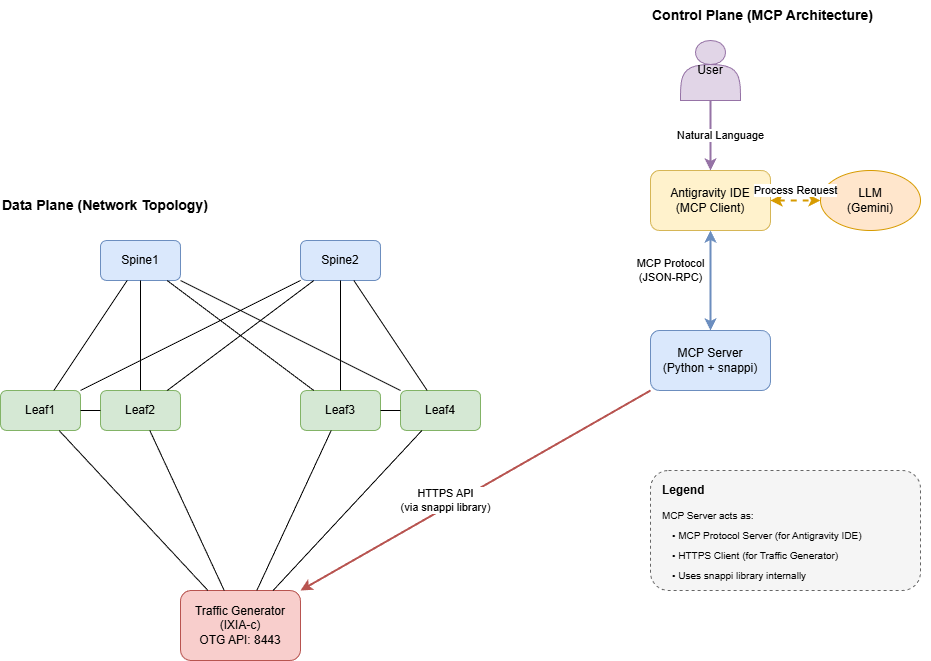

The diagram above was exported from draw.io. Its source (the exported page's mxGraphModel, read from the mxfile embedded in the PNG):
<mxGraphModel dx="924" dy="251" grid="1" gridSize="10" guides="1" tooltips="1" connect="1" arrows="1" fold="1" page="1" pageScale="1" pageWidth="1200" pageHeight="800" math="0" shadow="0">
  <root>
    <mxCell id="0" />
    <mxCell id="1" parent="0" />
    <mxCell id="spine1" value="Spine1" style="rounded=1;whiteSpace=wrap;html=1;fillColor=#dae8fc;strokeColor=#6c8ebf;" parent="1" vertex="1">
      <mxGeometry x="300" y="250" width="80" height="40" as="geometry" />
    </mxCell>
    <mxCell id="spine2" value="Spine2" style="rounded=1;whiteSpace=wrap;html=1;fillColor=#dae8fc;strokeColor=#6c8ebf;" parent="1" vertex="1">
      <mxGeometry x="500" y="250" width="80" height="40" as="geometry" />
    </mxCell>
    <mxCell id="leaf1" value="Leaf1" style="rounded=1;whiteSpace=wrap;html=1;fillColor=#d5e8d4;strokeColor=#82b366;" parent="1" vertex="1">
      <mxGeometry x="200" y="400" width="80" height="40" as="geometry" />
    </mxCell>
    <mxCell id="leaf2" value="Leaf2" style="rounded=1;whiteSpace=wrap;html=1;fillColor=#d5e8d4;strokeColor=#82b366;" parent="1" vertex="1">
      <mxGeometry x="300" y="400" width="80" height="40" as="geometry" />
    </mxCell>
    <mxCell id="leaf3" value="Leaf3" style="rounded=1;whiteSpace=wrap;html=1;fillColor=#d5e8d4;strokeColor=#82b366;" parent="1" vertex="1">
      <mxGeometry x="500" y="400" width="80" height="40" as="geometry" />
    </mxCell>
    <mxCell id="leaf4" value="Leaf4" style="rounded=1;whiteSpace=wrap;html=1;fillColor=#d5e8d4;strokeColor=#82b366;" parent="1" vertex="1">
      <mxGeometry x="600" y="400" width="80" height="40" as="geometry" />
    </mxCell>
    <mxCell id="otg" value="Traffic Generator&#10;(IXIA-c)&#10;OTG API: 8443" style="rounded=1;whiteSpace=wrap;html=1;fillColor=#f8cecc;strokeColor=#b85450;" parent="1" vertex="1">
      <mxGeometry x="380" y="600" width="120" height="70" as="geometry" />
    </mxCell>
    <mxCell id="user" value="User" style="shape=actor;whiteSpace=wrap;html=1;fillColor=#e1d5e7;strokeColor=#9673a6;" parent="1" vertex="1">
      <mxGeometry x="880" y="50" width="60" height="60" as="geometry" />
    </mxCell>
    <mxCell id="claude" value="Antigravity IDE&#10;(MCP Client)" style="rounded=1;whiteSpace=wrap;html=1;fillColor=#fff2cc;strokeColor=#d6b656;" parent="1" vertex="1">
      <mxGeometry x="850" y="180" width="120" height="60" as="geometry" />
    </mxCell>
    <mxCell id="llm" value="LLM&#10;(Gemini)" style="ellipse;whiteSpace=wrap;html=1;fillColor=#ffe6cc;strokeColor=#d79b00;" parent="1" vertex="1">
      <mxGeometry x="1020" y="180" width="100" height="60" as="geometry" />
    </mxCell>
    <mxCell id="mcp_server" value="MCP Server&#10;(Python + snappi)" style="rounded=1;whiteSpace=wrap;html=1;fillColor=#dae8fc;strokeColor=#6c8ebf;" parent="1" vertex="1">
      <mxGeometry x="850" y="340" width="120" height="60" as="geometry" />
    </mxCell>
    <mxCell id="100" value="" style="endArrow=none;html=1;rounded=0;" parent="1" source="spine1" target="leaf1" edge="1">
      <mxGeometry width="50" height="50" relative="1" as="geometry" />
    </mxCell>
    <mxCell id="101" value="" style="endArrow=none;html=1;rounded=0;" parent="1" source="spine1" target="leaf2" edge="1">
      <mxGeometry width="50" height="50" relative="1" as="geometry" />
    </mxCell>
    <mxCell id="102" value="" style="endArrow=none;html=1;rounded=0;" parent="1" source="spine1" target="leaf3" edge="1">
      <mxGeometry width="50" height="50" relative="1" as="geometry" />
    </mxCell>
    <mxCell id="103" value="" style="endArrow=none;html=1;rounded=0;" parent="1" source="spine1" target="leaf4" edge="1">
      <mxGeometry width="50" height="50" relative="1" as="geometry" />
    </mxCell>
    <mxCell id="104" value="" style="endArrow=none;html=1;rounded=0;" parent="1" source="spine2" target="leaf1" edge="1">
      <mxGeometry width="50" height="50" relative="1" as="geometry" />
    </mxCell>
    <mxCell id="105" value="" style="endArrow=none;html=1;rounded=0;" parent="1" source="spine2" target="leaf2" edge="1">
      <mxGeometry width="50" height="50" relative="1" as="geometry" />
    </mxCell>
    <mxCell id="106" value="" style="endArrow=none;html=1;rounded=0;" parent="1" source="spine2" target="leaf3" edge="1">
      <mxGeometry width="50" height="50" relative="1" as="geometry" />
    </mxCell>
    <mxCell id="107" value="" style="endArrow=none;html=1;rounded=0;" parent="1" source="spine2" target="leaf4" edge="1">
      <mxGeometry width="50" height="50" relative="1" as="geometry" />
    </mxCell>
    <mxCell id="108" value="" style="endArrow=none;html=1;rounded=0;" parent="1" source="leaf1" target="leaf2" edge="1">
      <mxGeometry width="50" height="50" relative="1" as="geometry" />
    </mxCell>
    <mxCell id="109" value="" style="endArrow=none;html=1;rounded=0;" parent="1" source="leaf3" target="leaf4" edge="1">
      <mxGeometry width="50" height="50" relative="1" as="geometry" />
    </mxCell>
    <mxCell id="110" value="" style="endArrow=none;html=1;rounded=0;" parent="1" source="otg" target="leaf1" edge="1">
      <mxGeometry width="50" height="50" relative="1" as="geometry" />
    </mxCell>
    <mxCell id="111" value="" style="endArrow=none;html=1;rounded=0;" parent="1" source="otg" target="leaf2" edge="1">
      <mxGeometry width="50" height="50" relative="1" as="geometry" />
    </mxCell>
    <mxCell id="112" value="" style="endArrow=none;html=1;rounded=0;" parent="1" source="otg" target="leaf3" edge="1">
      <mxGeometry width="50" height="50" relative="1" as="geometry" />
    </mxCell>
    <mxCell id="113" value="" style="endArrow=none;html=1;rounded=0;" parent="1" source="otg" target="leaf4" edge="1">
      <mxGeometry width="50" height="50" relative="1" as="geometry" />
    </mxCell>
    <mxCell id="c1" value="Natural Language" style="endArrow=classic;html=1;rounded=0;strokeColor=#9673a6;strokeWidth=2;" parent="1" source="user" target="claude" edge="1">
      <mxGeometry width="50" height="50" relative="1" as="geometry">
        <mxPoint x="10" as="offset" />
      </mxGeometry>
    </mxCell>
    <mxCell id="c2" value="Process Request" style="endArrow=classic;startArrow=classic;html=1;rounded=0;strokeColor=#d79b00;strokeWidth=2;dashed=1;" parent="1" source="claude" target="llm" edge="1">
      <mxGeometry width="50" height="50" relative="1" as="geometry">
        <mxPoint y="-10" as="offset" />
      </mxGeometry>
    </mxCell>
    <mxCell id="c3" value="MCP Protocol&#10;(JSON-RPC)" style="endArrow=classic;startArrow=classic;html=1;rounded=0;strokeColor=#6c8ebf;strokeWidth=2;" parent="1" source="claude" target="mcp_server" edge="1">
      <mxGeometry width="50" height="50" relative="1" as="geometry">
        <mxPoint x="-40" y="-10" as="offset" />
      </mxGeometry>
    </mxCell>
    <mxCell id="c4" value="HTTPS API&#10;(via snappi library)" style="endArrow=classic;html=1;rounded=0;strokeColor=#b85450;strokeWidth=2;exitX=0;exitY=1;exitDx=0;exitDy=0;entryX=1;entryY=0;entryDx=0;entryDy=0;" parent="1" source="mcp_server" target="otg" edge="1">
      <mxGeometry width="50" height="50" relative="1" as="geometry">
        <mxPoint x="-30" y="10" as="offset" />
      </mxGeometry>
    </mxCell>
    <mxCell id="label_data" value="Data Plane (Network Topology)" style="text;html=1;strokeColor=none;fillColor=none;align=left;verticalAlign=middle;whiteSpace=wrap;rounded=0;fontSize=14;fontStyle=1" parent="1" vertex="1">
      <mxGeometry x="200" y="200" width="250" height="30" as="geometry" />
    </mxCell>
    <mxCell id="label_control" value="Control Plane (MCP Architecture)" style="text;html=1;strokeColor=none;fillColor=none;align=left;verticalAlign=middle;whiteSpace=wrap;rounded=0;fontSize=14;fontStyle=1" parent="1" vertex="1">
      <mxGeometry x="850" y="10" width="280" height="30" as="geometry" />
    </mxCell>
    <mxCell id="legend_box" value="" style="rounded=1;whiteSpace=wrap;html=1;fillColor=#f5f5f5;strokeColor=#666666;dashed=1;" parent="1" vertex="1">
      <mxGeometry x="850" y="480" width="270" height="120" as="geometry" />
    </mxCell>
    <mxCell id="legend_title" value="Legend" style="text;html=1;strokeColor=none;fillColor=none;align=left;verticalAlign=middle;whiteSpace=wrap;rounded=0;fontSize=12;fontStyle=1" parent="1" vertex="1">
      <mxGeometry x="860" y="490" width="60" height="20" as="geometry" />
    </mxCell>
    <mxCell id="legend1" value="MCP Server acts as:" style="text;html=1;strokeColor=none;fillColor=none;align=left;verticalAlign=middle;whiteSpace=wrap;rounded=0;fontSize=10;" parent="1" vertex="1">
      <mxGeometry x="860" y="515" width="250" height="20" as="geometry" />
    </mxCell>
    <mxCell id="legend2" value="• MCP Protocol Server (for Antigravity IDE)" style="text;html=1;strokeColor=none;fillColor=none;align=left;verticalAlign=middle;whiteSpace=wrap;rounded=0;fontSize=10;" parent="1" vertex="1">
      <mxGeometry x="870" y="535" width="240" height="20" as="geometry" />
    </mxCell>
    <mxCell id="legend3" value="• HTTPS Client (for Traffic Generator)" style="text;html=1;strokeColor=none;fillColor=none;align=left;verticalAlign=middle;whiteSpace=wrap;rounded=0;fontSize=10;" parent="1" vertex="1">
      <mxGeometry x="870" y="555" width="240" height="20" as="geometry" />
    </mxCell>
    <mxCell id="legend4" value="• Uses snappi library internally" style="text;html=1;strokeColor=none;fillColor=none;align=left;verticalAlign=middle;whiteSpace=wrap;rounded=0;fontSize=10;" parent="1" vertex="1">
      <mxGeometry x="870" y="575" width="240" height="20" as="geometry" />
    </mxCell>
  </root>
</mxGraphModel>